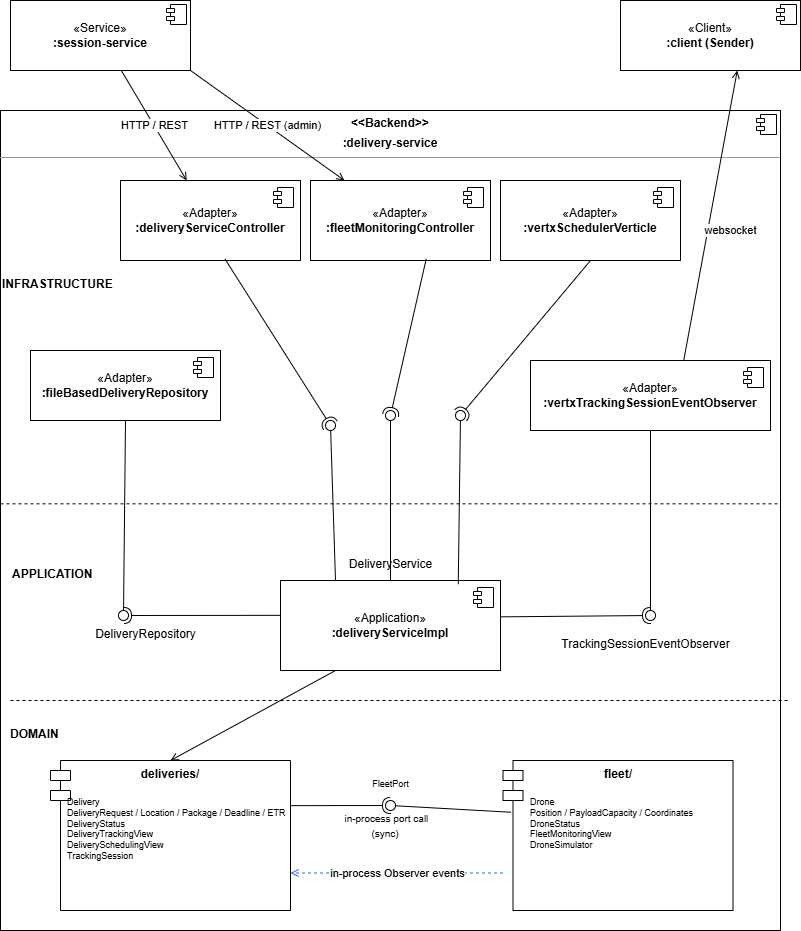

The diagram above was exported from draw.io. Its source (the exported page's mxGraphModel, read from the mxfile embedded in the PNG):
<mxGraphModel dx="1030" dy="527" grid="1" gridSize="10" guides="1" tooltips="1" connect="1" arrows="1" fold="1" page="1" pageScale="1" pageWidth="827" pageHeight="1169" math="0" shadow="0">
  <root>
    <mxCell id="0" />
    <mxCell id="1" parent="0" />
    <mxCell id="LLkoQP1Sgpdc4l4QkYHC-1" parent="1" style="html=1;whiteSpace=wrap;fontColor=#000000;" value="«Service»&lt;br&gt;&lt;b&gt;:session-service&lt;/b&gt;" vertex="1">
      <mxGeometry height="70" width="180" x="70" y="20" as="geometry" />
    </mxCell>
    <mxCell id="LLkoQP1Sgpdc4l4QkYHC-2" parent="LLkoQP1Sgpdc4l4QkYHC-1" style="shape=component;jettyWidth=8;jettyHeight=4;" value="" vertex="1">
      <mxGeometry height="20" relative="1" width="20" x="1" as="geometry">
        <mxPoint x="-24" y="4" as="offset" />
      </mxGeometry>
    </mxCell>
    <mxCell id="LLkoQP1Sgpdc4l4QkYHC-3" parent="1" style="html=1;whiteSpace=wrap;fontColor=#000000;" value="«Client»&lt;br&gt;&lt;b&gt;:client (Sender)&lt;/b&gt;" vertex="1">
      <mxGeometry height="70" width="180" x="680" y="20" as="geometry" />
    </mxCell>
    <mxCell id="LLkoQP1Sgpdc4l4QkYHC-4" parent="LLkoQP1Sgpdc4l4QkYHC-3" style="shape=component;jettyWidth=8;jettyHeight=4;" value="" vertex="1">
      <mxGeometry height="20" relative="1" width="20" x="1" as="geometry">
        <mxPoint x="-24" y="4" as="offset" />
      </mxGeometry>
    </mxCell>
    <mxCell id="LLkoQP1Sgpdc4l4QkYHC-5" parent="1" style="align=left;overflow=fill;html=1;dropTarget=0;whiteSpace=wrap;verticalAlign=top;" value="&lt;p style=&quot;margin:0px;margin-top:6px;text-align:center;&quot;&gt;&lt;b&gt;&amp;lt;&amp;lt;Backend&amp;gt;&amp;gt;&lt;/b&gt;&lt;/p&gt;&lt;p style=&quot;margin:0px;margin-top:6px;text-align:center;&quot;&gt;&lt;b&gt;:delivery-service&lt;/b&gt;&lt;/p&gt;&lt;hr size=&quot;1&quot;&gt;" vertex="1">
      <mxGeometry height="820" width="780" x="60" y="130" as="geometry" />
    </mxCell>
    <mxCell id="LLkoQP1Sgpdc4l4QkYHC-6" parent="LLkoQP1Sgpdc4l4QkYHC-5" style="shape=component;jettyWidth=8;jettyHeight=4;" value="" vertex="1">
      <mxGeometry height="20" relative="1" width="20" x="1" as="geometry">
        <mxPoint x="-24" y="4" as="offset" />
      </mxGeometry>
    </mxCell>
    <mxCell id="LLkoQP1Sgpdc4l4QkYHC-7" edge="1" parent="1" style="endArrow=none;dashed=1;html=1;rounded=0;">
      <mxGeometry relative="1" as="geometry">
        <mxPoint x="60" y="523.33" as="sourcePoint" />
        <mxPoint x="840" y="523.33" as="targetPoint" />
      </mxGeometry>
    </mxCell>
    <mxCell id="LLkoQP1Sgpdc4l4QkYHC-8" edge="1" parent="1" style="endArrow=none;dashed=1;html=1;rounded=0;">
      <mxGeometry relative="1" as="geometry">
        <mxPoint x="70" y="720" as="sourcePoint" />
        <mxPoint x="850" y="720" as="targetPoint" />
      </mxGeometry>
    </mxCell>
    <mxCell id="LLkoQP1Sgpdc4l4QkYHC-9" parent="1" style="text;html=1;align=left;fontStyle=1;" value="INFRASTRUCTURE" vertex="1">
      <mxGeometry height="20" width="120" x="60" y="290" as="geometry" />
    </mxCell>
    <mxCell id="LLkoQP1Sgpdc4l4QkYHC-10" parent="1" style="text;html=1;align=left;fontStyle=1;" value="APPLICATION" vertex="1">
      <mxGeometry height="20" width="120" x="70" y="580" as="geometry" />
    </mxCell>
    <mxCell id="LLkoQP1Sgpdc4l4QkYHC-11" parent="1" style="text;html=1;align=left;fontStyle=1;" value="DOMAIN" vertex="1">
      <mxGeometry height="20" width="120" x="68" y="740" as="geometry" />
    </mxCell>
    <mxCell id="LLkoQP1Sgpdc4l4QkYHC-12" parent="1" style="html=1;whiteSpace=wrap;fontColor=#000000;" value="«Adapter»&lt;br&gt;&lt;b&gt;:deliveryServiceController&lt;/b&gt;" vertex="1">
      <mxGeometry height="80" width="180" x="180" y="200" as="geometry" />
    </mxCell>
    <mxCell id="LLkoQP1Sgpdc4l4QkYHC-13" parent="LLkoQP1Sgpdc4l4QkYHC-12" style="shape=module;jettyWidth=8;jettyHeight=4;" value="" vertex="1">
      <mxGeometry height="20" relative="1" width="20" x="1" as="geometry">
        <mxPoint x="-27" y="7" as="offset" />
      </mxGeometry>
    </mxCell>
    <mxCell id="LLkoQP1Sgpdc4l4QkYHC-14" parent="1" style="html=1;whiteSpace=wrap;fontColor=#000000;" value="«Adapter»&lt;br&gt;&lt;b&gt;:fleetMonitoringController&lt;/b&gt;" vertex="1">
      <mxGeometry height="80" width="180" x="370" y="200" as="geometry" />
    </mxCell>
    <mxCell id="LLkoQP1Sgpdc4l4QkYHC-15" parent="LLkoQP1Sgpdc4l4QkYHC-14" style="shape=module;jettyWidth=8;jettyHeight=4;" value="" vertex="1">
      <mxGeometry height="20" relative="1" width="20" x="1" as="geometry">
        <mxPoint x="-27" y="7" as="offset" />
      </mxGeometry>
    </mxCell>
    <mxCell id="LLkoQP1Sgpdc4l4QkYHC-16" parent="1" style="html=1;whiteSpace=wrap;fontColor=#000000;" value="«Adapter»&lt;br&gt;&lt;b&gt;:vertxSchedulerVerticle&lt;/b&gt;" vertex="1">
      <mxGeometry height="80" width="180" x="560" y="200" as="geometry" />
    </mxCell>
    <mxCell id="LLkoQP1Sgpdc4l4QkYHC-17" parent="LLkoQP1Sgpdc4l4QkYHC-16" style="shape=module;jettyWidth=8;jettyHeight=4;" value="" vertex="1">
      <mxGeometry height="20" relative="1" width="20" x="1" as="geometry">
        <mxPoint x="-27" y="7" as="offset" />
      </mxGeometry>
    </mxCell>
    <mxCell id="LLkoQP1Sgpdc4l4QkYHC-18" parent="1" style="html=1;whiteSpace=wrap;fontColor=#000000;" value="«Adapter»&lt;br&gt;&lt;b&gt;:fileBasedDeliveryRepository&lt;/b&gt;" vertex="1">
      <mxGeometry height="70" width="190" x="90" y="370" as="geometry" />
    </mxCell>
    <mxCell id="LLkoQP1Sgpdc4l4QkYHC-19" parent="LLkoQP1Sgpdc4l4QkYHC-18" style="shape=module;jettyWidth=8;jettyHeight=4;" value="" vertex="1">
      <mxGeometry height="20" relative="1" width="20" x="1" as="geometry">
        <mxPoint x="-27" y="7" as="offset" />
      </mxGeometry>
    </mxCell>
    <mxCell id="LLkoQP1Sgpdc4l4QkYHC-20" parent="1" style="html=1;whiteSpace=wrap;fontColor=#000000;" value="«Adapter»&lt;br&gt;&lt;b&gt;:vertxTrackingSessionEventObserver&lt;/b&gt;" vertex="1">
      <mxGeometry height="70" width="240" x="590" y="380" as="geometry" />
    </mxCell>
    <mxCell id="LLkoQP1Sgpdc4l4QkYHC-21" parent="LLkoQP1Sgpdc4l4QkYHC-20" style="shape=module;jettyWidth=8;jettyHeight=4;" value="" vertex="1">
      <mxGeometry height="20" relative="1" width="20" x="1" as="geometry">
        <mxPoint x="-27" y="7" as="offset" />
      </mxGeometry>
    </mxCell>
    <mxCell id="LLkoQP1Sgpdc4l4QkYHC-22" parent="1" style="html=1;whiteSpace=wrap;fontColor=#000000;" value="«Application»&lt;br&gt;&lt;b&gt;:deliveryServiceImpl&lt;/b&gt;" vertex="1">
      <mxGeometry height="90" width="220" x="340" y="600" as="geometry" />
    </mxCell>
    <mxCell id="LLkoQP1Sgpdc4l4QkYHC-23" parent="LLkoQP1Sgpdc4l4QkYHC-22" style="shape=module;jettyWidth=8;jettyHeight=4;" value="" vertex="1">
      <mxGeometry height="20" relative="1" width="20" x="1" as="geometry">
        <mxPoint x="-27" y="7" as="offset" />
      </mxGeometry>
    </mxCell>
    <mxCell id="LLkoQP1Sgpdc4l4QkYHC-24" parent="1" style="ellipse;whiteSpace=wrap;html=1;aspect=fixed;fillColor=none;strokeColor=none;resizable=0;points=[];" value="" vertex="1">
      <mxGeometry height="10" width="10" x="445" y="595" as="geometry" />
    </mxCell>
    <mxCell id="LLkoQP1Sgpdc4l4QkYHC-25" parent="1" style="ellipse;whiteSpace=wrap;html=1;aspect=fixed;fillColor=none;strokeColor=none;resizable=0;points=[];" value="" vertex="1">
      <mxGeometry height="10" width="10" x="250" y="640" as="geometry" />
    </mxCell>
    <mxCell id="LLkoQP1Sgpdc4l4QkYHC-26" parent="1" style="ellipse;whiteSpace=wrap;html=1;aspect=fixed;fillColor=none;strokeColor=none;resizable=0;points=[];" value="" vertex="1">
      <mxGeometry height="10" width="10" x="645" y="640" as="geometry" />
    </mxCell>
    <mxCell id="LLkoQP1Sgpdc4l4QkYHC-27" parent="1" style="text;html=1;align=center;" value="DeliveryService" vertex="1">
      <mxGeometry height="30" width="120" x="390" y="570" as="geometry" />
    </mxCell>
    <mxCell id="LLkoQP1Sgpdc4l4QkYHC-28" parent="1" style="text;html=1;align=center;" value="DeliveryRepository" vertex="1">
      <mxGeometry height="20" width="130" x="140" y="640" as="geometry" />
    </mxCell>
    <mxCell id="LLkoQP1Sgpdc4l4QkYHC-29" parent="1" style="text;html=1;align=center;" value="TrackingSessionEventObserver" vertex="1">
      <mxGeometry height="20" width="190" x="610" y="650" as="geometry" />
    </mxCell>
    <mxCell id="LLkoQP1Sgpdc4l4QkYHC-30" parent="1" style="shape=module;align=center;verticalAlign=top;whiteSpace=wrap;html=1;fontColor=#000000;" value="&lt;b&gt;deliveries/&lt;/b&gt;" vertex="1">
      <mxGeometry height="150" width="240" x="110" y="780" as="geometry" />
    </mxCell>
    <mxCell id="LLkoQP1Sgpdc4l4QkYHC-31" parent="1" style="text;html=1;align=left;verticalAlign=top;fontSize=9;" value="Delivery&lt;br&gt;DeliveryRequest / Location / Package / Deadline / ETR&amp;nbsp;&lt;div&gt;DeliveryStatus&lt;br&gt;DeliveryTrackingView&lt;br&gt;DeliverySchedulingView&lt;br&gt;TrackingSession&lt;/div&gt;" vertex="1">
      <mxGeometry height="110" width="205" x="125" y="810" as="geometry" />
    </mxCell>
    <mxCell id="LLkoQP1Sgpdc4l4QkYHC-32" parent="1" style="shape=module;align=center;verticalAlign=top;whiteSpace=wrap;html=1;fontColor=#000000;" value="&lt;b&gt;fleet/&lt;/b&gt;" vertex="1">
      <mxGeometry height="150" width="230" x="562.5" y="780" as="geometry" />
    </mxCell>
    <mxCell id="LLkoQP1Sgpdc4l4QkYHC-33" parent="1" style="text;html=1;align=left;verticalAlign=top;fontSize=9;" value="Drone&lt;br&gt;Position / PayloadCapacity / Coordinates&lt;br&gt;DroneStatus&lt;br&gt;FleetMonitoringView&lt;br&gt;DroneSimulator" vertex="1">
      <mxGeometry height="100" width="205" x="587.5" y="810" as="geometry" />
    </mxCell>
    <mxCell id="LLkoQP1Sgpdc4l4QkYHC-34" parent="1" style="ellipse;whiteSpace=wrap;html=1;aspect=fixed;fillColor=none;strokeColor=none;resizable=0;points=[];" value="" vertex="1">
      <mxGeometry height="10" width="10" x="445" y="800" as="geometry" />
    </mxCell>
    <mxCell id="LLkoQP1Sgpdc4l4QkYHC-35" parent="1" style="text;html=1;align=center;fontSize=9;" value="FleetPort" vertex="1">
      <mxGeometry height="18" width="90" x="405" y="792" as="geometry" />
    </mxCell>
    <mxCell id="LLkoQP1Sgpdc4l4QkYHC-36" edge="1" parent="1" source="LLkoQP1Sgpdc4l4QkYHC-1" style="endArrow=open;html=1;rounded=0;" target="LLkoQP1Sgpdc4l4QkYHC-12" value="HTTP / REST">
      <mxGeometry relative="1" as="geometry" />
    </mxCell>
    <mxCell id="LLkoQP1Sgpdc4l4QkYHC-37" edge="1" parent="1" source="LLkoQP1Sgpdc4l4QkYHC-1" style="endArrow=open;html=1;rounded=0;exitX=1;exitY=1;exitDx=0;exitDy=0;" target="LLkoQP1Sgpdc4l4QkYHC-14" value="HTTP / REST (admin)">
      <mxGeometry relative="1" as="geometry" />
    </mxCell>
    <mxCell id="LLkoQP1Sgpdc4l4QkYHC-38" edge="1" parent="1" source="LLkoQP1Sgpdc4l4QkYHC-22" style="rounded=0;html=1;endArrow=oval;endFill=0;endSize=10;exitX=0.5;exitY=0;exitDx=0;exitDy=0;" target="LLkoQP1Sgpdc4l4QkYHC-24">
      <mxGeometry relative="1" as="geometry" />
    </mxCell>
    <mxCell id="LLkoQP1Sgpdc4l4QkYHC-39" edge="1" parent="1" style="endArrow=open;html=1;rounded=0;exitX=0.5;exitY=0;exitDx=0;exitDy=0;" value="websocket">
      <mxGeometry relative="1" x="-0.0754" y="-22" as="geometry">
        <mxPoint as="offset" />
        <mxPoint x="743.23" y="380" as="sourcePoint" />
        <mxPoint x="796.7684615384619" y="90" as="targetPoint" />
      </mxGeometry>
    </mxCell>
    <mxCell id="LLkoQP1Sgpdc4l4QkYHC-40" edge="1" parent="1" source="LLkoQP1Sgpdc4l4QkYHC-22" style="endArrow=open;html=1;rounded=0;exitX=0.25;exitY=1;exitDx=0;exitDy=0;entryX=0.5;entryY=0;entryDx=0;entryDy=0;" target="LLkoQP1Sgpdc4l4QkYHC-30">
      <mxGeometry relative="1" as="geometry" />
    </mxCell>
    <mxCell id="LLkoQP1Sgpdc4l4QkYHC-41" edge="1" parent="1" source="LLkoQP1Sgpdc4l4QkYHC-32" style="rounded=0;html=1;dashed=1;endArrow=open;strokeColor=#1f6feb;exitX=0;exitY=0.75;exitDx=0;exitDy=0;entryX=1;entryY=0.75;entryDx=0;entryDy=0;" target="LLkoQP1Sgpdc4l4QkYHC-30" value="in-process Observer events">
      <mxGeometry relative="1" as="geometry" />
    </mxCell>
    <mxCell id="LLkoQP1Sgpdc4l4QkYHC-42" edge="1" parent="1" source="LLkoQP1Sgpdc4l4QkYHC-22" style="rounded=0;orthogonalLoop=1;jettySize=auto;html=1;endArrow=halfCircle;endFill=0;endSize=6;strokeWidth=1;sketch=0;exitX=0.002;exitY=0.387;exitDx=0;exitDy=0;exitPerimeter=0;" target="LLkoQP1Sgpdc4l4QkYHC-44" value="">
      <mxGeometry relative="1" as="geometry">
        <mxPoint x="248" y="625" as="sourcePoint" />
      </mxGeometry>
    </mxCell>
    <mxCell id="LLkoQP1Sgpdc4l4QkYHC-43" edge="1" parent="1" source="LLkoQP1Sgpdc4l4QkYHC-18" style="rounded=0;orthogonalLoop=1;jettySize=auto;html=1;endArrow=oval;endFill=0;sketch=0;sourcePerimeterSpacing=0;targetPerimeterSpacing=0;endSize=10;exitX=0.5;exitY=1;exitDx=0;exitDy=0;" target="LLkoQP1Sgpdc4l4QkYHC-44" value="">
      <mxGeometry relative="1" as="geometry">
        <mxPoint x="208" y="625" as="sourcePoint" />
      </mxGeometry>
    </mxCell>
    <mxCell id="LLkoQP1Sgpdc4l4QkYHC-44" parent="1" style="ellipse;whiteSpace=wrap;html=1;align=center;aspect=fixed;fillColor=none;strokeColor=none;resizable=0;perimeter=centerPerimeter;rotatable=0;allowArrows=0;points=[];outlineConnect=1;" value="" vertex="1">
      <mxGeometry height="10" width="10" x="178" y="630" as="geometry" />
    </mxCell>
    <mxCell id="LLkoQP1Sgpdc4l4QkYHC-45" edge="1" parent="1" source="LLkoQP1Sgpdc4l4QkYHC-22" style="rounded=0;orthogonalLoop=1;jettySize=auto;html=1;endArrow=halfCircle;endFill=0;endSize=6;strokeWidth=1;sketch=0;exitX=0.998;exitY=0.404;exitDx=0;exitDy=0;exitPerimeter=0;" target="LLkoQP1Sgpdc4l4QkYHC-47" value="">
      <mxGeometry relative="1" as="geometry">
        <mxPoint x="730" y="615" as="sourcePoint" />
      </mxGeometry>
    </mxCell>
    <mxCell id="LLkoQP1Sgpdc4l4QkYHC-46" edge="1" parent="1" source="LLkoQP1Sgpdc4l4QkYHC-20" style="rounded=0;orthogonalLoop=1;jettySize=auto;html=1;endArrow=oval;endFill=0;sketch=0;sourcePerimeterSpacing=0;targetPerimeterSpacing=0;endSize=10;exitX=0.5;exitY=1;exitDx=0;exitDy=0;" target="LLkoQP1Sgpdc4l4QkYHC-47" value="">
      <mxGeometry relative="1" as="geometry">
        <mxPoint x="690" y="615" as="sourcePoint" />
      </mxGeometry>
    </mxCell>
    <mxCell id="LLkoQP1Sgpdc4l4QkYHC-47" parent="1" style="ellipse;whiteSpace=wrap;html=1;align=center;aspect=fixed;fillColor=none;strokeColor=none;resizable=0;perimeter=centerPerimeter;rotatable=0;allowArrows=0;points=[];outlineConnect=1;" value="" vertex="1">
      <mxGeometry height="10" width="10" x="705" y="630" as="geometry" />
    </mxCell>
    <mxCell id="LLkoQP1Sgpdc4l4QkYHC-48" edge="1" parent="1" source="LLkoQP1Sgpdc4l4QkYHC-12" style="rounded=0;orthogonalLoop=1;jettySize=auto;html=1;endArrow=halfCircle;endFill=0;endSize=6;strokeWidth=1;sketch=0;exitX=0.58;exitY=0.979;exitDx=0;exitDy=0;exitPerimeter=0;" target="LLkoQP1Sgpdc4l4QkYHC-50" value="">
      <mxGeometry relative="1" as="geometry">
        <mxPoint x="410" y="445" as="sourcePoint" />
      </mxGeometry>
    </mxCell>
    <mxCell id="LLkoQP1Sgpdc4l4QkYHC-49" edge="1" parent="1" source="LLkoQP1Sgpdc4l4QkYHC-22" style="rounded=0;orthogonalLoop=1;jettySize=auto;html=1;endArrow=oval;endFill=0;sketch=0;sourcePerimeterSpacing=0;targetPerimeterSpacing=0;endSize=10;exitX=0.25;exitY=0;exitDx=0;exitDy=0;" target="LLkoQP1Sgpdc4l4QkYHC-50" value="">
      <mxGeometry relative="1" as="geometry">
        <mxPoint x="370" y="445" as="sourcePoint" />
      </mxGeometry>
    </mxCell>
    <mxCell id="LLkoQP1Sgpdc4l4QkYHC-50" parent="1" style="ellipse;whiteSpace=wrap;html=1;align=center;aspect=fixed;fillColor=none;strokeColor=none;resizable=0;perimeter=centerPerimeter;rotatable=0;allowArrows=0;points=[];outlineConnect=1;" value="" vertex="1">
      <mxGeometry height="10" width="10" x="385" y="440" as="geometry" />
    </mxCell>
    <mxCell id="LLkoQP1Sgpdc4l4QkYHC-51" edge="1" parent="1" source="LLkoQP1Sgpdc4l4QkYHC-14" style="rounded=0;orthogonalLoop=1;jettySize=auto;html=1;endArrow=halfCircle;endFill=0;endSize=6;strokeWidth=1;sketch=0;exitX=0.643;exitY=0.979;exitDx=0;exitDy=0;exitPerimeter=0;" target="LLkoQP1Sgpdc4l4QkYHC-53" value="">
      <mxGeometry relative="1" as="geometry">
        <mxPoint x="470" y="435" as="sourcePoint" />
      </mxGeometry>
    </mxCell>
    <mxCell id="LLkoQP1Sgpdc4l4QkYHC-52" edge="1" parent="1" source="LLkoQP1Sgpdc4l4QkYHC-27" style="rounded=0;orthogonalLoop=1;jettySize=auto;html=1;endArrow=oval;endFill=0;sketch=0;sourcePerimeterSpacing=0;targetPerimeterSpacing=0;endSize=10;exitX=0.5;exitY=1;exitDx=0;exitDy=0;" target="LLkoQP1Sgpdc4l4QkYHC-53" value="">
      <mxGeometry relative="1" as="geometry">
        <mxPoint x="430" y="435" as="sourcePoint" />
      </mxGeometry>
    </mxCell>
    <mxCell id="LLkoQP1Sgpdc4l4QkYHC-53" parent="1" style="ellipse;whiteSpace=wrap;html=1;align=center;aspect=fixed;fillColor=none;strokeColor=none;resizable=0;perimeter=centerPerimeter;rotatable=0;allowArrows=0;points=[];outlineConnect=1;" value="" vertex="1">
      <mxGeometry height="10" width="10" x="445" y="430" as="geometry" />
    </mxCell>
    <mxCell id="LLkoQP1Sgpdc4l4QkYHC-54" edge="1" parent="1" source="LLkoQP1Sgpdc4l4QkYHC-16" style="rounded=0;orthogonalLoop=1;jettySize=auto;html=1;endArrow=halfCircle;endFill=0;endSize=6;strokeWidth=1;sketch=0;exitX=0.5;exitY=1;exitDx=0;exitDy=0;" target="LLkoQP1Sgpdc4l4QkYHC-56" value="">
      <mxGeometry relative="1" as="geometry">
        <mxPoint x="540" y="435" as="sourcePoint" />
      </mxGeometry>
    </mxCell>
    <mxCell id="LLkoQP1Sgpdc4l4QkYHC-55" edge="1" parent="1" source="LLkoQP1Sgpdc4l4QkYHC-22" style="rounded=0;orthogonalLoop=1;jettySize=auto;html=1;endArrow=oval;endFill=0;sketch=0;sourcePerimeterSpacing=0;targetPerimeterSpacing=0;endSize=10;exitX=0.808;exitY=0.041;exitDx=0;exitDy=0;exitPerimeter=0;" target="LLkoQP1Sgpdc4l4QkYHC-56" value="">
      <mxGeometry relative="1" as="geometry">
        <mxPoint x="500" y="435" as="sourcePoint" />
      </mxGeometry>
    </mxCell>
    <mxCell id="LLkoQP1Sgpdc4l4QkYHC-56" parent="1" style="ellipse;whiteSpace=wrap;html=1;align=center;aspect=fixed;fillColor=none;strokeColor=none;resizable=0;perimeter=centerPerimeter;rotatable=0;allowArrows=0;points=[];outlineConnect=1;" value="" vertex="1">
      <mxGeometry height="10" width="10" x="515" y="430" as="geometry" />
    </mxCell>
    <mxCell id="LLkoQP1Sgpdc4l4QkYHC-57" edge="1" parent="1" source="LLkoQP1Sgpdc4l4QkYHC-30" style="rounded=0;orthogonalLoop=1;jettySize=auto;html=1;endArrow=halfCircle;endFill=0;endSize=6;strokeWidth=1;sketch=0;exitX=1.003;exitY=0.301;exitDx=0;exitDy=0;exitPerimeter=0;" target="LLkoQP1Sgpdc4l4QkYHC-59" value="">
      <mxGeometry relative="1" as="geometry">
        <mxPoint x="455" y="985" as="sourcePoint" />
      </mxGeometry>
    </mxCell>
    <mxCell id="LLkoQP1Sgpdc4l4QkYHC-58" edge="1" parent="1" source="LLkoQP1Sgpdc4l4QkYHC-32" style="rounded=0;orthogonalLoop=1;jettySize=auto;html=1;endArrow=oval;endFill=0;sketch=0;sourcePerimeterSpacing=0;targetPerimeterSpacing=0;endSize=10;exitX=0.035;exitY=0.345;exitDx=0;exitDy=0;exitPerimeter=0;" target="LLkoQP1Sgpdc4l4QkYHC-59" value="">
      <mxGeometry relative="1" as="geometry">
        <mxPoint x="415" y="985" as="sourcePoint" />
      </mxGeometry>
    </mxCell>
    <mxCell id="LLkoQP1Sgpdc4l4QkYHC-59" parent="1" style="ellipse;whiteSpace=wrap;html=1;align=center;aspect=fixed;fillColor=none;strokeColor=none;resizable=0;perimeter=centerPerimeter;rotatable=0;allowArrows=0;points=[];outlineConnect=1;" value="" vertex="1">
      <mxGeometry height="10" width="10" x="445" y="820" as="geometry" />
    </mxCell>
    <mxCell id="LLkoQP1Sgpdc4l4QkYHC-60" parent="1" style="text;html=1;whiteSpace=wrap;strokeColor=none;fillColor=none;align=center;verticalAlign=middle;rounded=0;" value="&lt;span id=&quot;docs-internal-guid-249c774a-7fff-b32b-4a00-b0542172b0e7&quot;&gt;&lt;font style=&quot;font-size: 10px;&quot;&gt;&lt;span style=&quot;font-family: Arial, sans-serif; color: rgb(0, 0, 0); background-color: transparent; font-variant: normal; vertical-align: baseline; white-space: pre-wrap;&quot;&gt;&amp;nbsp;&lt;/span&gt;&lt;span style=&quot;font-family: Arial, sans-serif; color: rgb(0, 0, 0); background-color: transparent; font-variant: normal; vertical-align: baseline; white-space: pre-wrap;&quot;&gt;in-process port call (sync)&lt;/span&gt;&lt;/font&gt;&lt;/span&gt;" vertex="1">
      <mxGeometry height="30" width="110" x="390" y="830" as="geometry" />
    </mxCell>
  </root>
</mxGraphModel>